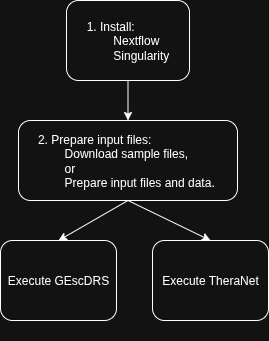

The diagram above was exported from draw.io. Its source (the exported page's mxGraphModel, read from the mxfile embedded in the PNG):
<mxGraphModel dx="935" dy="610" grid="1" gridSize="10" guides="1" tooltips="1" connect="1" arrows="1" fold="1" page="1" pageScale="1" pageWidth="827" pageHeight="1169" math="0" shadow="0">
  <root>
    <mxCell id="0" />
    <mxCell id="1" parent="0" />
    <mxCell id="9LuCCdB27XbNL0YauZtv-78" style="edgeStyle=orthogonalEdgeStyle;rounded=0;orthogonalLoop=1;jettySize=auto;html=1;exitX=0.5;exitY=1;exitDx=0;exitDy=0;" parent="1" edge="1">
      <mxGeometry relative="1" as="geometry">
        <mxPoint x="450" y="412" as="sourcePoint" />
        <mxPoint x="450" y="412" as="targetPoint" />
      </mxGeometry>
    </mxCell>
    <mxCell id="J2pWdSfthNdJn93Gs-Uy-1" style="edgeStyle=orthogonalEdgeStyle;rounded=0;orthogonalLoop=1;jettySize=auto;html=1;" parent="1" source="9LuCCdB27XbNL0YauZtv-80" target="9LuCCdB27XbNL0YauZtv-81" edge="1">
      <mxGeometry relative="1" as="geometry" />
    </mxCell>
    <mxCell id="9LuCCdB27XbNL0YauZtv-80" value="&lt;div style=&quot;text-align: left;&quot;&gt;&lt;span style=&quot;background-color: transparent; color: light-dark(rgb(0, 0, 0), rgb(255, 255, 255));&quot;&gt;1. Install:&lt;/span&gt;&lt;/div&gt;&lt;div style=&quot;text-align: left;&quot;&gt;&lt;span style=&quot;white-space: pre;&quot;&gt;&#09;&lt;/span&gt;Nextflow&lt;/div&gt;&lt;div style=&quot;text-align: left;&quot;&gt;&lt;span style=&quot;background-color: transparent; color: light-dark(rgb(0, 0, 0), rgb(255, 255, 255)); white-space: pre;&quot;&gt;&#09;&lt;/span&gt;&lt;span style=&quot;background-color: transparent; color: light-dark(rgb(0, 0, 0), rgb(255, 255, 255));&quot;&gt;Singularity&lt;/span&gt;&lt;/div&gt;" style="rounded=1;whiteSpace=wrap;html=1;" parent="1" vertex="1">
      <mxGeometry x="352" y="80" width="123" height="80" as="geometry" />
    </mxCell>
    <mxCell id="9LuCCdB27XbNL0YauZtv-81" value="&lt;div style=&quot;text-align: left;&quot;&gt;&lt;span style=&quot;background-color: transparent; color: light-dark(rgb(0, 0, 0), rgb(255, 255, 255));&quot;&gt;2. Prepare input files:&lt;/span&gt;&lt;/div&gt;&lt;div style=&quot;text-align: left;&quot;&gt;&lt;span style=&quot;white-space: pre;&quot;&gt;&#09;&lt;/span&gt;D&lt;span style=&quot;background-color: transparent; color: light-dark(rgb(0, 0, 0), rgb(255, 255, 255));&quot;&gt;ownload sample files,&lt;/span&gt;&lt;/div&gt;&lt;div style=&quot;text-align: left;&quot;&gt;&lt;span style=&quot;background-color: transparent; color: light-dark(rgb(0, 0, 0), rgb(255, 255, 255));&quot;&gt;&lt;span style=&quot;white-space: pre;&quot;&gt;&#09;&lt;/span&gt;or&lt;/span&gt;&lt;span style=&quot;background-color: transparent; color: light-dark(rgb(0, 0, 0), rgb(255, 255, 255)); white-space: pre;&quot;&gt;&#09;&lt;/span&gt;&lt;/div&gt;&lt;div style=&quot;text-align: left;&quot;&gt;&lt;span style=&quot;background-color: transparent; color: light-dark(rgb(0, 0, 0), rgb(255, 255, 255));&quot;&gt;&lt;span style=&quot;white-space: pre;&quot;&gt;&#09;&lt;/span&gt;Prepare input files and data.&amp;nbsp;&lt;/span&gt;&lt;/div&gt;" style="rounded=1;whiteSpace=wrap;html=1;" parent="1" vertex="1">
      <mxGeometry x="304" y="200" width="219" height="80" as="geometry" />
    </mxCell>
    <mxCell id="9LuCCdB27XbNL0YauZtv-82" value="&lt;div style=&quot;text-align: left;&quot;&gt;&lt;span style=&quot;background-color: transparent; color: light-dark(rgb(0, 0, 0), rgb(255, 255, 255));&quot;&gt;Execute GEscDRS&lt;/span&gt;&lt;/div&gt;" style="rounded=1;whiteSpace=wrap;html=1;" parent="1" vertex="1">
      <mxGeometry x="286" y="320" width="116" height="80" as="geometry" />
    </mxCell>
    <mxCell id="9LuCCdB27XbNL0YauZtv-83" value="&lt;div style=&quot;text-align: left;&quot;&gt;&lt;span style=&quot;background-color: transparent; color: light-dark(rgb(0, 0, 0), rgb(255, 255, 255));&quot;&gt;Execute TheraNet&lt;/span&gt;&lt;/div&gt;" style="rounded=1;whiteSpace=wrap;html=1;" parent="1" vertex="1">
      <mxGeometry x="438" y="320" width="116" height="80" as="geometry" />
    </mxCell>
    <mxCell id="9LuCCdB27XbNL0YauZtv-84" value="" style="endArrow=classic;html=1;rounded=0;exitX=0.5;exitY=1;exitDx=0;exitDy=0;entryX=0.5;entryY=0;entryDx=0;entryDy=0;" parent="1" source="9LuCCdB27XbNL0YauZtv-81" target="9LuCCdB27XbNL0YauZtv-83" edge="1">
      <mxGeometry width="50" height="50" relative="1" as="geometry">
        <mxPoint x="460" y="502" as="sourcePoint" />
        <mxPoint x="510" y="452" as="targetPoint" />
      </mxGeometry>
    </mxCell>
    <mxCell id="9LuCCdB27XbNL0YauZtv-85" value="" style="endArrow=classic;html=1;rounded=0;exitX=0.5;exitY=1;exitDx=0;exitDy=0;entryX=0.5;entryY=0;entryDx=0;entryDy=0;" parent="1" source="9LuCCdB27XbNL0YauZtv-81" target="9LuCCdB27XbNL0YauZtv-82" edge="1">
      <mxGeometry width="50" height="50" relative="1" as="geometry">
        <mxPoint x="460" y="502" as="sourcePoint" />
        <mxPoint x="510" y="452" as="targetPoint" />
      </mxGeometry>
    </mxCell>
  </root>
</mxGraphModel>